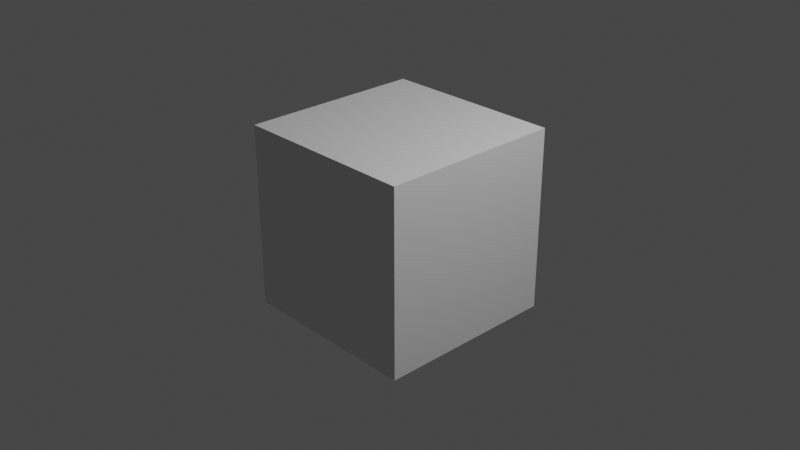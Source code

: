 # Source: conv_4x4_NCLHW.blend  (saved by Blender 3.3.6; exported with 4.5.12 LTS)
import bpy
from mathutils import Matrix  # noqa: F401  (used for matrix-valued properties, if any)

bpy.ops.wm.read_factory_settings(use_empty=True)
scene = bpy.context.scene
scene.name = 'Scene'

# ---- collections
col_collection = bpy.data.collections.new('Collection'); scene.collection.children.link(col_collection)

# ---- materials (node trees are filled in below, after node groups)
mat_material = bpy.data.materials.new('Material')
mat_material.alpha_threshold = 0.0
mat_material.use_transparent_shadow = False
mat_material.roughness = 0.5
mat_material.line_color = (0.0, 0.0, 0.0, 1.0)

# ---- material node trees
mat_material.use_nodes = True; mat_material.node_tree.nodes.clear()
_N = mat_material.node_tree.nodes; _L = mat_material.node_tree.links
n0 = _N.new('ShaderNodeOutputMaterial'); n0.name = 'Material Output'; n0.location = (300, 300)
n1 = _N.new('ShaderNodeBsdfPrincipled'); n1.name = 'Principled BSDF'; n1.location = (10, 300)
n1.distribution = 'GGX'
n1.subsurface_method = 'RANDOM_WALK_SKIN'
n1.inputs[3].default_value = 1.45
n1.inputs[27].default_value = (0.0, 0.0, 0.0, 1.0)
n1.inputs[28].default_value = 1.0
_L.new(n1.outputs[0], n0.inputs[0])
n0.is_active_output = True

# ---- world
world_world = bpy.data.worlds.new('World'); scene.world = world_world
world_world.use_nodes = True; world_world.node_tree.nodes.clear()
_N = world_world.node_tree.nodes; _L = world_world.node_tree.links
n0 = _N.new('ShaderNodeOutputWorld'); n0.name = 'World Output'; n0.location = (300, 300)
n1 = _N.new('ShaderNodeBackground'); n1.name = 'Background'; n1.location = (10, 300)
n1.inputs[0].default_value = (0.05088, 0.05088, 0.05088, 1.0)
_L.new(n1.outputs[0], n0.inputs[0])
n0.is_active_output = True
world_world.color = (0.05088, 0.05088, 0.05088)
world_world.use_sun_shadow = False
world_world.sun_shadow_jitter_overblur = 0.0

# ---- cameras
cam_camera = bpy.data.cameras.new('Camera')
cam_camera.clip_end = 100.0
cam_camera.ortho_scale = 7.314

# ---- lights
light_light = bpy.data.lights.new('Light', 'POINT')
light_light.transmission_factor = 0.0
light_light.energy = 1000.0
light_light.shadow_soft_size = 0.1
light_light.shadow_maximum_resolution = 0.006
light_light.use_absolute_resolution = True

# ---- meshes
me_cube = bpy.data.meshes.new('Cube')
me_cube.from_pydata([(1.0, 1.0, 1.0), (1.0, 1.0, -1.0), (1.0, -1.0, 1.0), (1.0, -1.0, -1.0), (-1.0, 1.0, 1.0), (-1.0, 1.0, -1.0), (-1.0, -1.0, 1.0), (-1.0, -1.0, -1.0)], [], [(0, 4, 6, 2), (3, 2, 6, 7), (7, 6, 4, 5), (5, 1, 3, 7), (1, 0, 2, 3), (5, 4, 0, 1)])
_uv = me_cube.uv_layers.new(name='UVMap')
_uv.uv.foreach_set('vector', [0.625, 0.5, 0.875, 0.5, 0.875, 0.75, 0.625, 0.75, 0.375, 0.75, 0.625, 0.75, 0.625, 1.0, 0.375, 1.0, 0.375, 0.0, 0.625, 0.0, 0.625, 0.25, 0.375, 0.25, 0.125, 0.5, 0.375, 0.5, 0.375, 0.75, 0.125, 0.75, 0.375, 0.5, 0.625, 0.5, 0.625, 0.75, 0.375, 0.75, 0.375, 0.25, 0.625, 0.25, 0.625, 0.5, 0.375, 0.5])
me_cube.materials.append(mat_material)
me_cube.use_mirror_vertex_groups = False
me_cube.update()

# ---- objects
ob_cube = bpy.data.objects.new('Cube', me_cube)
ob_light = bpy.data.objects.new('Light', light_light)
ob_camera = bpy.data.objects.new('Camera', cam_camera)

# ---- transforms, parenting, visibility, modifiers, constraints
ob_cube.location = (0.0, 0.0, 0.0)
ob_cube.lock_rotations_4d = False
ob_cube.empty_display_type = 'ARROWS'
ob_cube.lineart.crease_threshold = 0.0
ob_light.location = (4.076, 1.005, 5.904)
ob_light.rotation_euler = (0.6503, 0.05522, 1.866)
ob_light.lock_rotations_4d = False
ob_light.empty_display_type = 'ARROWS'
ob_light.color = (0.0, 0.0, 0.0, 0.0)
ob_light.lineart.crease_threshold = 0.0
ob_camera.location = (7.359, -6.926, 4.958)
ob_camera.rotation_euler = (1.109, 0.0, 0.8149)
ob_camera.lock_rotations_4d = False
ob_camera.empty_display_type = 'ARROWS'
ob_camera.color = (0.0, 0.0, 0.0, 0.0)
ob_camera.display_type = 'WIRE'
ob_camera.lineart.crease_threshold = 0.0

# ---- collection membership
col_collection.objects.link(ob_cube)
col_collection.objects.link(ob_light)
col_collection.objects.link(ob_camera)

# ---- scene / render settings (as saved in the file)
scene.camera = ob_camera
scene.frame_start = 1; scene.frame_end = 250; scene.frame_set(1)
scene.render.engine = 'BLENDER_EEVEE_NEXT'
scene.cycles.sampling_pattern = 'TABULATED_SOBOL'
scene.cycles.use_light_tree = False
scene.view_settings.view_transform = 'Filmic'
bpy.context.view_layer.update()

